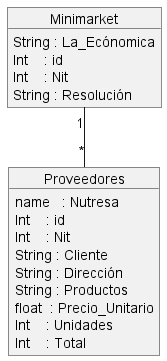

The diagram above was rendered by PlantUML. Its source (embedded in the PNG):
@startuml

object Minimarket
Minimarket : String : La_Ecónomica
Minimarket : Int    : id
Minimarket : Int    : Nit
Minimarket : String : Resolución 



object Proveedores
Proveedores : name   : Nutresa
Proveedores : Int    : id
Proveedores : Int    : Nit
Proveedores : String : Cliente
Proveedores : String : Dirección
Proveedores : String : Productos
Proveedores : float  : Precio_Unitario
Proveedores : Int    : Unidades
Proveedores : Int    : Total

Minimarket "1"--"*" Proveedores

@enduml